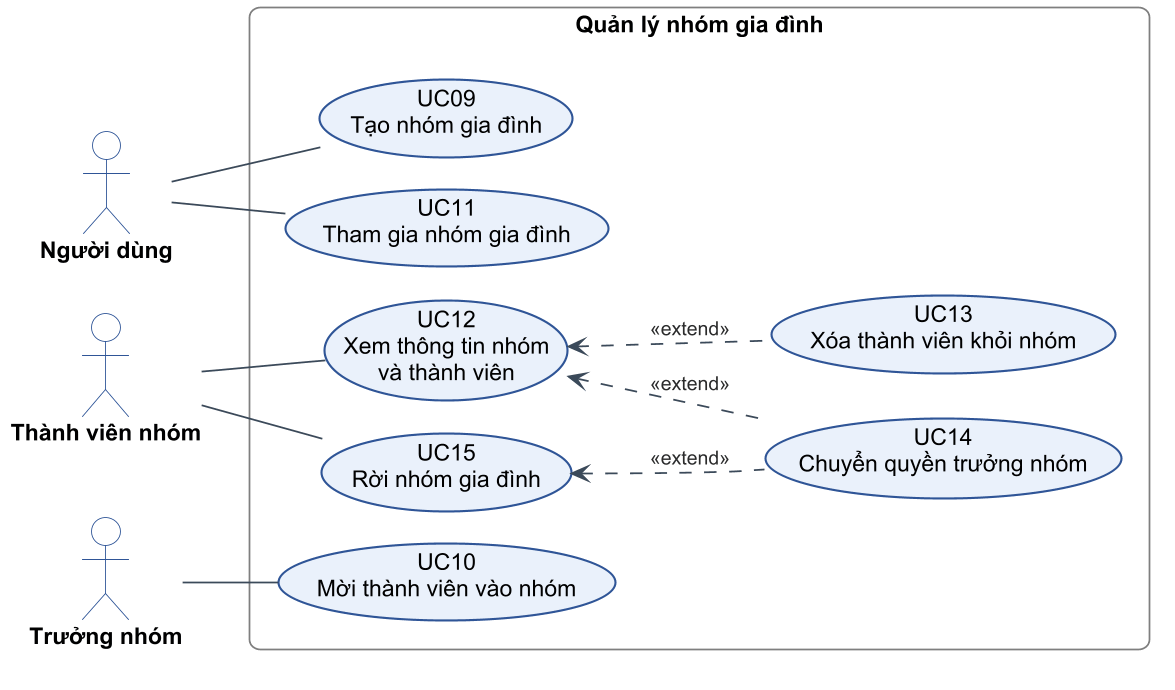

The diagram above was rendered by PlantUML. Its source (embedded in the PNG):
@startuml c2-05-uc-nhom
!include _style.iuml
left to right direction

actor "Người dùng" as U
actor "Thành viên nhóm" as M
actor "Trưởng nhóm" as L

rectangle "Quản lý nhóm gia đình" as B {
  usecase "UC09\nTạo nhóm gia đình" as UC09
  usecase "UC11\nTham gia nhóm gia đình" as UC11
  usecase "UC12\nXem thông tin nhóm\nvà thành viên" as UC12
  usecase "UC15\nRời nhóm gia đình" as UC15
  usecase "UC10\nMời thành viên vào nhóm" as UC10
  usecase "UC13\nXóa thành viên khỏi nhóm" as UC13
  usecase "UC14\nChuyển quyền trưởng nhóm" as UC14
}

U -- UC09
U -- UC11
M -- UC12
M -- UC15
L -- UC10
UC12 <.. UC13 : <<extend>>
UC12 <.. UC14 : <<extend>>
UC15 <.. UC14 : <<extend>>
@enduml